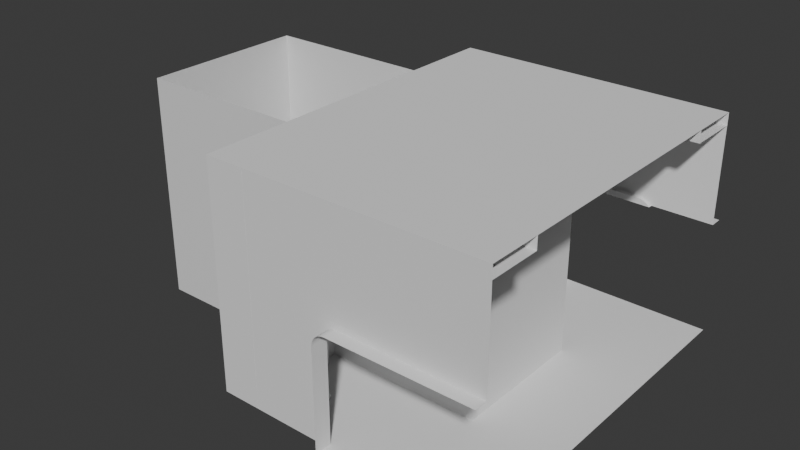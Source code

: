 # Source: elevator_shaft.blend  (saved by Blender 4.0.36; exported with 4.5.12 LTS)
import bpy
from mathutils import Matrix  # noqa: F401  (used for matrix-valued properties, if any)

bpy.ops.wm.read_factory_settings(use_empty=True)
scene = bpy.context.scene
scene.name = 'Scene'

# ---- collections
col_collection = bpy.data.collections.new('Collection'); scene.collection.children.link(col_collection)

# ---- materials (node trees are filled in below, after node groups)
mat_material = bpy.data.materials.new('Material')
mat_material.use_transparent_shadow = False

# ---- node groups
ng_auto_smooth = bpy.data.node_groups.new('Auto Smooth', 'GeometryNodeTree')
_s = ng_auto_smooth.interface.new_socket(name='Geometry', in_out='OUTPUT', socket_type='NodeSocketGeometry')
_s = ng_auto_smooth.interface.new_socket(name='Geometry', in_out='INPUT', socket_type='NodeSocketGeometry')
_s = ng_auto_smooth.interface.new_socket(name='Angle', in_out='INPUT', socket_type='NodeSocketFloat')
_s.subtype = 'ANGLE'
_s.min_value = 0.0
_s.max_value = 3.142
ng_auto_smooth.is_modifier = True
_N = ng_auto_smooth.nodes; _L = ng_auto_smooth.links
n0 = _N.new('NodeGroupOutput'); n0.name = 'Group Output'; n0.location = (480, -100)
n1 = _N.new('NodeGroupInput'); n1.name = 'Group Input'; n1.location = (-420, -300)
n2 = _N.new('NodeGroupInput'); n2.name = 'Group Input.001'; n2.location = (-60, -100)
n3 = _N.new('GeometryNodeSetShadeSmooth'); n3.name = 'Set Shade Smooth'; n3.location = (120, -100)
n3.domain = 'EDGE'
n4 = _N.new('GeometryNodeSetShadeSmooth'); n4.name = 'Set Shade Smooth.001'; n4.location = (300, -100)
n5 = _N.new('GeometryNodeInputMeshEdgeAngle'); n5.name = 'Edge Angle'; n5.location = (-420, -220)
n6 = _N.new('GeometryNodeInputEdgeSmooth'); n6.name = 'Is Edge Smooth'; n6.location = (-60, -160)
n7 = _N.new('GeometryNodeInputShadeSmooth'); n7.name = 'Is Face Smooth'; n7.location = (-240, -340)
n8 = _N.new('FunctionNodeBooleanMath'); n8.name = 'Boolean Math'; n8.location = (-60, -220)
n9 = _N.new('FunctionNodeCompare'); n9.name = 'Compare'; n9.location = (-240, -180)
n9.operation = 'LESS_EQUAL'
_L.new(n5.outputs[0], n9.inputs[0])
_L.new(n4.outputs[0], n0.inputs[0])
_L.new(n1.outputs[1], n9.inputs[1])
_L.new(n9.outputs[0], n8.inputs[0])
_L.new(n7.outputs[0], n8.inputs[1])
_L.new(n2.outputs[0], n3.inputs[0])
_L.new(n6.outputs[0], n3.inputs[1])
_L.new(n3.outputs[0], n4.inputs[0])
_L.new(n8.outputs[0], n3.inputs[2])
n0.is_active_output = True

# ---- material node trees
mat_material.use_nodes = True; mat_material.node_tree.nodes.clear()
_N = mat_material.node_tree.nodes; _L = mat_material.node_tree.links
n0 = _N.new('ShaderNodeBsdfPrincipled'); n0.name = 'Principled BSDF'; n0.location = (10, 300)
n0.distribution = 'GGX'
n0.subsurface_method = 'RANDOM_WALK_SKIN'
n0.inputs[3].default_value = 1.45
n0.inputs[27].default_value = (0.0, 0.0, 0.0, 1.0)
n1 = _N.new('ShaderNodeOutputMaterial'); n1.name = 'Material Output'; n1.location = (300, 300)
_L.new(n0.outputs[0], n1.inputs[0])
n1.is_active_output = True

# ---- world
world_world = bpy.data.worlds.new('World'); scene.world = world_world
world_world.use_nodes = True; world_world.node_tree.nodes.clear()
_N = world_world.node_tree.nodes; _L = world_world.node_tree.links
n0 = _N.new('ShaderNodeOutputWorld'); n0.name = 'World Output'; n0.location = (300, 300)
n1 = _N.new('ShaderNodeBackground'); n1.name = 'Background'; n1.location = (10, 300)
n1.inputs[0].default_value = (0.05088, 0.05088, 0.05088, 1.0)
_L.new(n1.outputs[0], n0.inputs[0])
n0.is_active_output = True
world_world.color = (0.05088, 0.05088, 0.05088)
world_world.use_sun_shadow = False
world_world.sun_shadow_jitter_overblur = 0.0

# ---- meshes
me_plane_001 = bpy.data.meshes.new('Plane.001')
me_plane_001.from_pydata([(-2.218, 0.1044, -1.91), (0.0, 0.1044, -1.91), (-2.218, 2.896, -1.91), (0.0, 2.896, -1.91), (-2.218, 0.1044, -0.0903), (-2.218, 2.896, -0.0903), (0.0, 0.1044, -0.0903), (0.0, 2.896, -0.0903), (-1.246, 0.1044, -1.044), (-1.246, 2.896, -1.044), (-1.25, 0.1044, -1.073), (-1.25, 2.896, -1.073), (0.0, 0.1044, -0.9626), (-1.14, 0.1044, -0.9626), (-1.14, 2.896, -0.9626), (0.0, 2.896, -0.9626), (-1.195, 0.1044, -0.9774), (-1.195, 2.896, -0.9774), (-1.235, 0.1044, -1.018), (-1.235, 2.896, -1.018), (-1.218, 0.1044, -0.9949), (-1.218, 2.896, -0.9949), (-1.168, 0.1044, -0.9664), (-1.168, 2.896, -0.9664), (-1.25, 0.1044, -1.91), (-1.25, 2.896, -1.91), (-0.007474, 0.1044, -1.91), (0.0, 3.0, -1.91), (-1.246, 3.0, -1.044), (-1.25, 3.0, -1.073), (-1.14, 3.0, -0.9626), (0.0, 3.0, -0.9626), (-1.195, 3.0, -0.9774), (-1.235, 3.0, -1.018), (-1.218, 3.0, -0.9949), (-1.168, 3.0, -0.9664), (-1.25, 3.0, -1.91), (-1.246, -2.384e-07, -1.044), (-1.25, -2.384e-07, -1.073), (0.0, -1.192e-07, -0.9626), (-1.14, -2.384e-07, -0.9626), (-1.195, -2.384e-07, -0.9774), (-1.235, -2.384e-07, -1.018), (-1.218, -2.384e-07, -0.9949), (-1.168, -2.384e-07, -0.9664), (-1.25, -2.384e-07, -1.91), (-0.007474, -2.384e-07, -1.91)], [(26, 1)], [(5, 2, 25, 11, 9, 19, 21, 17, 23, 14, 15, 7), (4, 5, 7, 6), (0, 4, 6, 12, 13, 22, 16, 20, 18, 8, 10, 24), (2, 0, 24, 1, 3, 25), (23, 17, 32, 35), (14, 23, 35, 30), (17, 21, 34, 32), (15, 14, 30, 31), (21, 19, 33, 34), (19, 9, 28, 33), (9, 11, 29, 28), (25, 3, 27, 36), (11, 25, 36, 29), (24, 45, 46, 26), (22, 13, 40, 44), (20, 16, 41, 43), (13, 12, 39, 40), (18, 20, 43, 42), (8, 18, 42, 37), (10, 8, 37, 38), (24, 10, 38, 45), (16, 22, 44, 41)])
me_plane_001.polygons.foreach_set('use_smooth', [True] * 22)
_uv = me_plane_001.uv_layers.new(name='UVMap')
_uv.uv.foreach_set('vector', [0.0, 1.0, 0.0, 1.0, 0.0, 0.0, 0.0, 0.0, 0.0, 0.0, 0.0, 0.0, 0.0, 0.0, 0.0, 0.0, 0.0, 0.0, 0.0, 0.0, 0.0, 0.0, 0.0, 1.0, 0.0, 0.0, 0.0, 1.0, 0.0, 1.0, 0.0, 0.0, 0.0, 0.0, 0.0, 0.0, 0.0, 0.0, 0.397, 0.0, 0.2439, 0.0, 0.2416, 0.0, 0.2419, 0.0, 0.2449, 0.0, 0.2501, 0.0, 0.2573, 0.0, 0.2662, 0.0, 0.5833, 0.0, 0.0, 1.0, 0.0, 0.0, 0.5833, 0.0, 0.0, 0.0, 0.0, 0.0, 0.0, 0.0, 0.0, 0.0, 0.0, 0.0, 0.0, 0.0, 0.0, 0.0, 0.0, 0.0, 0.0, 0.0, 0.0, 0.0, 0.0, 0.0, 0.0, 0.0, 0.0, 0.0, 0.0, 0.0, 0.0, 0.0, 0.0, 0.0, 0.0, 0.0, 0.0, 0.0, 0.0, 0.0, 0.0, 0.0, 0.0, 0.0, 0.0, 0.0, 0.0, 0.0, 0.0, 0.0, 0.0, 0.0, 0.0, 0.0, 0.0, 0.0, 0.0, 0.0, 0.0, 0.0, 0.0, 0.0, 0.0, 0.0, 0.0, 0.0, 0.0, 0.0, 0.0, 0.0, 0.0, 0.0, 0.0, 0.0, 0.0, 0.0, 0.0, 0.0, 0.0, 0.0, 0.0, 0.0, 0.0, 0.0, 0.0, 0.0, 0.0, 0.0, 0.2416, 0.0, 0.2439, 0.0, 0.2439, 0.0, 0.2416, 0.0, 0.2449, 0.0, 0.2419, 0.0, 0.2419, 0.0, 0.2449, 0.0, 0.2439, 0.0, 0.397, 0.0, 0.397, 0.0, 0.2439, 0.0, 0.2501, 0.0, 0.2449, 0.0, 0.2449, 0.0, 0.2501, 0.0, 0.2573, 0.0, 0.2501, 0.0, 0.2501, 0.0, 0.2573, 0.0, 0.2662, 0.0, 0.2573, 0.0, 0.2573, 0.0, 0.2662, 0.0, 0.5833, 0.0, 0.2662, 0.0, 0.2662, 0.0, 0.5833, 0.0, 0.2419, 0.0, 0.2416, 0.0, 0.2416, 0.0, 0.2419, 0.0])
me_plane_001.update()
me_plane_007 = bpy.data.meshes.new('Plane.007')
me_plane_007.from_pydata([(0.2537, 1.396, 0.9558), (0.25, 1.396, 0.9274), (0.36, 1.396, 1.037), (0.305, 1.396, 1.023), (0.2647, 1.396, 0.9824), (0.2822, 1.396, 1.005), (0.3315, 1.396, 1.034), (0.25, 1.396, 0.0903), (0.89, 1.396, 1.037), (0.2076, 1.396, 0.9682), (0.2026, 1.396, 0.9305), (0.3569, 1.396, 1.085), (0.8931, 1.396, 1.085), (0.3192, 1.396, 1.08), (0.2811, 1.396, 1.064), (0.2484, 1.396, 1.039), (0.2233, 1.396, 1.006), (0.2026, 1.396, 0.0903), (0.9308, 1.396, 1.08), (0.9689, 1.396, 1.064), (1.003, 1.396, 1.037), (0.9195, 1.396, 1.037), (0.9535, 1.396, 1.037), (0.2537, 1.361, 0.9558), (0.25, 1.361, 0.9274), (0.36, 1.361, 1.037), (0.305, 1.361, 1.023), (0.2647, 1.361, 0.9824), (0.2822, 1.361, 1.005), (0.3315, 1.361, 1.034), (0.25, 1.361, 0.0903), (0.89, 1.361, 1.037), (0.2076, 1.361, 0.9682), (0.2026, 1.361, 0.9305), (0.3569, 1.361, 1.085), (0.8931, 1.361, 1.085), (0.3192, 1.361, 1.08), (0.2811, 1.361, 1.064), (0.2484, 1.361, 1.039), (0.2233, 1.361, 1.006), (0.2026, 1.361, 0.0903), (0.9308, 1.361, 1.08), (0.9689, 1.361, 1.064), (1.003, 1.361, 1.037), (0.9195, 1.361, 1.037), (0.9535, 1.361, 1.037)], [], [(33, 24, 23, 32), (34, 25, 31, 35), (37, 26, 29, 36), (39, 27, 28, 38), (36, 29, 25, 34), (32, 23, 27, 39), (38, 28, 26, 37), (40, 30, 24, 33), (41, 44, 45, 42), (35, 31, 44, 41), (42, 45, 43), (4, 27, 23, 0), (11, 34, 35, 12), (20, 43, 45, 22), (14, 37, 36, 13), (0, 23, 24, 1), (16, 39, 38, 15), (21, 44, 31, 8), (6, 29, 26, 3), (13, 36, 34, 11), (9, 32, 39, 16), (22, 45, 44, 21), (15, 38, 37, 14), (17, 40, 33, 10), (18, 41, 42, 19), (12, 35, 41, 18), (19, 42, 43, 20), (3, 26, 28, 5), (8, 31, 25, 2), (2, 25, 29, 6), (10, 33, 32, 9), (5, 28, 27, 4), (7, 1, 24, 30)])
me_plane_007.polygons.foreach_set('use_smooth', [True] * 33)
_uv = me_plane_007.uv_layers.new(name='UVMap')
_uv.uv.foreach_set('vector', [0.0, 0.0, 0.0, 0.0, 0.0, 0.0, 0.0, 0.0, 0.0, 0.0, 0.0, 0.0, 0.0, 0.0, 0.0, 0.0, 0.0, 0.0, 0.0, 0.0, 0.0, 0.0, 0.0, 0.0, 0.0, 0.0, 0.0, 0.0, 0.0, 0.0, 0.0, 0.0, 0.0, 0.0, 0.0, 0.0, 0.0, 0.0, 0.0, 0.0, 0.0, 0.0, 0.0, 0.0, 0.0, 0.0, 0.0, 0.0, 0.0, 0.0, 0.0, 0.0, 0.0, 0.0, 0.0, 0.0, 0.0, 0.0, 0.0, 0.0, 0.0, 0.0, 0.0, 0.0, 0.0, 0.0, 0.0, 0.0, 0.0, 0.0, 0.0, 0.0, 0.0, 0.0, 0.0, 0.0, 0.0, 0.0, 0.0, 0.0, 0.0, 0.0, 0.0, 0.0, 0.0, 0.0, 0.0, 0.0, 0.0, 0.0, 0.0, 0.0, 0.0, 0.0, 0.0, 0.0, 0.0, 0.0, 0.0, 0.0, 0.0, 0.0, 0.0, 0.0, 0.0, 0.0, 0.0, 0.0, 0.0, 0.0, 0.0, 0.0, 0.0, 0.0, 0.0, 0.0, 0.0, 0.0, 0.0, 0.0, 0.0, 0.0, 0.0, 0.0, 0.0, 0.0, 0.0, 0.0, 0.0, 0.0, 0.0, 0.0, 0.0, 0.0, 0.0, 0.0, 0.0, 0.0, 0.0, 0.0, 0.0, 0.0, 0.0, 0.0, 0.0, 0.0, 0.0, 0.0, 0.0, 0.0, 0.0, 0.0, 0.0, 0.0, 0.0, 0.0, 0.0, 0.0, 0.0, 0.0, 0.0, 0.0, 0.0, 0.0, 0.0, 0.0, 0.0, 0.0, 0.0, 0.0, 0.0, 0.0, 0.0, 0.0, 0.0, 0.0, 0.0, 0.0, 0.0, 0.0, 0.0, 0.0, 0.0, 0.0, 0.0, 0.0, 0.0, 0.0, 0.0, 0.0, 0.0, 0.0, 0.0, 0.0, 0.0, 0.0, 0.0, 0.0, 0.0, 0.0, 0.0, 0.0, 0.0, 0.0, 0.0, 0.0, 0.0, 0.0, 0.0, 0.0, 0.0, 0.0, 0.0, 0.0, 0.0, 0.0, 0.0, 0.0, 0.0, 0.0, 0.0, 0.0, 0.0, 0.0, 0.0, 0.0, 0.0, 0.0, 0.0, 0.0, 0.0, 0.0, 0.0, 0.0, 0.0, 0.0, 0.0, 0.0, 0.0, 0.0, 0.0, 0.0, 0.0, 0.0, 0.0, 0.0, 0.0, 0.0, 0.0, 0.0, 0.0, 0.0, 0.0, 0.0, 0.0, 0.0, 0.0, 0.0, 0.0, 0.0, 0.0, 0.0])
me_plane_007.materials.append(mat_material)
me_plane_007.update()
me_plane = bpy.data.meshes.new('Plane')
me_plane.from_pydata([(0.9097, 0.6805, -0.2705), (-0.387, 0.6805, -0.2129), (0.9097, 0.6805, -0.2129), (-0.387, 1.396, -0.2129), (0.9097, 1.396, -0.2129), (-0.2616, 0.0, -0.2705), (0.9097, 0.47, -0.2705), (-0.2553, 0.3483, -0.2705), (-0.2616, 0.2628, -0.2705), (-0.1399, 0.4637, -0.2705), (-0.0544, 0.47, -0.2705), (-0.2163, 0.4247, -0.2705), (-0.2616, 0.0, -0.4108), (0.9097, 0.47, -0.4108), (-0.2553, 0.3483, -0.4108), (-0.2616, 0.2628, -0.4108), (-0.1399, 0.4637, -0.4108), (-0.0544, 0.47, -0.4108), (-0.2163, 0.4247, -0.4108), (-0.387, 0.6805, -0.2705), (-0.387, 0.0, -0.2705), (-0.9097, 0.6805, -0.2129), (-0.9097, -3.522e-10, -0.2129), (-0.387, -3.522e-10, -0.2129), (-0.9097, 1.396, -0.2129), (0.9097, 0.6805, -0.2705), (-0.387, 0.6805, -0.2705), (-0.387, 0.6805, -0.5336), (-0.387, 0.0, -0.5336), (0.9097, 0.6805, -0.5336), (-0.387, 0.6805, -1.894), (0.9097, 0.6805, -1.894), (0.9097, 0.47, -0.5336), (-0.387, 0.47, -0.5336), (-0.387, 5.96e-08, -1.894), (0.9097, 5.96e-08, -1.894), (-0.9097, 0.6805, -0.5336), (-0.9097, 0.0, -0.5336), (-0.9097, 0.6805, -1.894), (-0.9097, 0.47, -0.5336), (-0.9097, 5.96e-08, -1.894)], [], [(6, 0, 19, 20, 5, 8, 7, 11, 9, 10), (1, 2, 4, 3), (9, 11, 18, 16), (6, 10, 17, 13), (8, 5, 12, 15), (7, 8, 15, 14), (10, 9, 16, 17), (11, 7, 14, 18), (23, 1, 21, 22), (0, 2, 1, 19), (20, 19, 1, 23), (1, 3, 24, 21), (0, 19, 26, 25), (19, 20, 28, 33, 27), (27, 29, 31, 30), (32, 29, 27, 33), (30, 31, 35, 34), (33, 28, 37, 39), (27, 30, 38, 36), (30, 34, 40, 38), (33, 27, 36, 39)])
me_plane.polygons.foreach_set('use_smooth', [1, 1, 1, 1, 1, 1, 1, 1, 1, 1, 1, 1, 1, 1, 0, 1, 0, 1, 0, 0, 1])
_uv = me_plane.uv_layers.new(name='UVMap')
_uv.uv.foreach_set('vector', [1.0, 0.5549, 1.0, 1.0, 0.261, 1.0, 0.1977, 0.0, 0.2833, 0.0, 0.2833, 0.3496, 0.2867, 0.4343, 0.3082, 0.51, 0.3501, 0.5486, 0.3972, 0.5549, 0.0, 1.0, 1.0, 1.0, 1.0, 1.0, 0.0, 1.0, 0.3501, 0.5486, 0.3082, 0.51, 0.3082, 0.51, 0.3501, 0.5486, 1.0, 0.5549, 0.3972, 0.5549, 0.3972, 0.5549, 1.0, 0.5549, 0.2833, 0.3496, 0.2833, 0.0, 0.2833, 0.0, 0.2833, 0.3496, 0.2867, 0.4343, 0.2833, 0.3496, 0.2833, 0.3496, 0.2867, 0.4343, 0.3972, 0.5549, 0.3501, 0.5486, 0.3501, 0.5486, 0.3972, 0.5549, 0.3082, 0.51, 0.2867, 0.4343, 0.2867, 0.4343, 0.3082, 0.51, 0.1977, 0.0, 0.261, 1.0, 0.2047, 1.0, 0.14, 0.0, 1.0, 1.0, 1.0, 1.0, 0.261, 1.0, 0.261, 1.0, 0.1977, 0.0, 0.261, 1.0, 0.261, 1.0, 0.1977, 0.0, 0.0, 1.0, 0.0, 1.0, 0.0, 1.0, 0.0, 1.0, 1.0, 1.0, 0.261, 1.0, 0.261, 1.0, 1.0, 1.0, 0.261, 1.0, 0.1977, 0.0, 0.1977, 0.0, 0.2414, 0.6907, 0.261, 1.0, 0.0, 0.0, 0.0, 0.0, 0.0, 0.0, 0.0, 0.0, 0.0, 0.0, 0.0, 0.0, 0.0, 0.0, 0.2414, 0.6907, 0.0, 0.0, 0.0, 0.0, 0.0, 0.0, 0.0, 0.0, 0.2414, 0.6907, 0.1977, 0.0, 0.1977, 0.0, 0.2414, 0.6907, 0.0, 0.0, 0.0, 0.0, 0.0, 0.0, 0.0, 0.0, 0.0, 0.0, 0.0, 0.0, 0.0, 0.0, 0.0, 0.0, 0.2414, 0.6907, 0.261, 1.0, 0.261, 1.0, 0.2414, 0.6907])
me_plane.materials.append(mat_material)
me_plane.update()
me_cube = bpy.data.meshes.new('Cube')
me_cube.from_pydata([(-0.3485, -0.1856, -0.1272), (-0.3485, 0.2336, -0.1272), (-0.3485, 0.2336, 0.1272), (-0.0974, -0.1856, 0.1272), (-0.0974, 0.2336, 0.1272), (-0.3236, -0.1856, -0.04115), (-0.2705, -0.1856, 0.03105), (-0.1946, -0.1856, 0.0897), (-0.1946, 0.2336, 0.0897), (-0.2705, 0.2336, 0.03105), (-0.3236, 0.2336, -0.04115), (-0.3485, 0.2336, 0.1476), (-0.0974, -0.1856, 0.1476), (-0.0974, 0.2336, 0.1476), (-0.3685, -0.1856, -0.1272), (-0.3685, 0.2336, -0.1272), (-0.3685, 0.2336, 0.1272), (-0.3685, 0.2336, 0.1476)], [], [(1, 2, 4, 8, 9, 10), (0, 1, 10, 5), (5, 10, 9, 6), (6, 9, 8, 7), (7, 8, 4, 3), (3, 4, 13, 12), (4, 2, 11, 13), (11, 2, 16, 17), (2, 1, 15, 16), (1, 0, 14, 15)])
me_cube.polygons.foreach_set('use_smooth', [True] * 10)
_uv = me_cube.uv_layers.new(name='UVMap')
_uv.uv.foreach_set('vector', [0.375, 0.25, 0.625, 0.25, 0.625, 0.5, 0.5865, 0.4171, 0.5282, 0.3468, 0.4579, 0.2885, 0.125, 0.75, 0.125, 0.5, 0.1635, 0.5, 0.1635, 0.75, 0.1635, 0.75, 0.1635, 0.5, 0.375, 0.5, 0.375, 0.75, 0.375, 0.75, 0.375, 0.5, 0.5865, 0.5, 0.5865, 0.75, 0.5865, 0.75, 0.5865, 0.5, 0.625, 0.5, 0.625, 0.75, 0.625, 0.75, 0.625, 0.5, 0.625, 0.5, 0.625, 0.75, 0.625, 0.5, 0.625, 0.25, 0.625, 0.25, 0.625, 0.5, 0.625, 0.25, 0.625, 0.25, 0.625, 0.25, 0.625, 0.25, 0.625, 0.25, 0.375, 0.25, 0.375, 0.25, 0.625, 0.25, 0.125, 0.5, 0.125, 0.75, 0.125, 0.75, 0.125, 0.5])
me_cube.materials.append(mat_material)
me_cube.update()
me_cube_001 = bpy.data.meshes.new('Cube.001')
me_cube_001.from_pydata([(-0.4614, -0.7498, 0.7504), (-0.4614, 1.001, 0.7504), (-0.2907, -0.7498, 0.7504), (-0.2907, 1.001, 0.7504), (-0.2907, 0.07873, 0.1445), (-0.3107, 0.09272, 0.1245), (-0.2907, -0.01228, -0.1045), (-0.3107, 0.001704, -0.1245), (-0.2907, -0.2276, -0.1045), (-0.3107, -0.2416, -0.1245), (-0.2907, -0.3186, 0.1445), (-0.3107, -0.3326, 0.1245), (-0.4614, -0.01228, -0.1045), (-0.4414, 0.001704, -0.1245), (-0.4614, -0.2276, -0.1045), (-0.4414, -0.2416, -0.1245), (-0.4614, 0.07873, 0.1445), (-0.4414, 0.09272, 0.1245), (-0.4614, -0.3186, 0.1445), (-0.4414, -0.3326, 0.1245), (-0.2907, -0.6809, -0.1045), (-0.3107, -0.6669, -0.1245), (-0.2907, -0.5898, 0.1445), (-0.3107, -0.5759, 0.1245), (-0.4614, -0.6809, -0.1045), (-0.4414, -0.6669, -0.1245), (-0.4614, -0.5898, 0.1445), (-0.4414, -0.5759, 0.1245), (-0.3107, 0.336, 0.1245), (-0.2907, 0.35, 0.1445), (-0.3107, 0.427, -0.1245), (-0.2907, 0.441, -0.1045), (-0.3107, 0.6703, -0.1245), (-0.2907, 0.6563, -0.1045), (-0.2907, 0.7473, 0.1445), (-0.3107, 0.7613, 0.1245), (-0.4614, 0.441, -0.1045), (-0.4414, 0.427, -0.1245), (-0.4614, 0.6563, -0.1045), (-0.4414, 0.6703, -0.1245), (-0.4614, 0.35, 0.1445), (-0.4414, 0.336, 0.1245), (-0.4614, 0.7473, 0.1445), (-0.4414, 0.7613, 0.1245), (-0.4414, 1.001, 0.1245), (-0.4614, 1.001, 0.1445), (-0.2907, 1.001, 0.1445), (-0.3107, 1.001, 0.1245), (-0.4614, -0.7498, -0.1045), (-0.4414, -0.7498, -0.1245), (-0.3107, -0.7498, -0.1245), (-0.2907, -0.7498, -0.1045)], [], [(19, 11, 23, 27), (11, 19, 15, 9), (24, 48, 0, 1, 45, 42, 38, 36, 40, 16, 12, 14, 18, 26), (28, 5, 17, 41), (30, 28, 41, 37), (23, 21, 25, 27), (9, 15, 13, 7), (50, 49, 25, 21), (44, 47, 35, 43), (35, 32, 39, 43), (32, 30, 37, 39), (7, 13, 17, 5), (4, 6, 7, 5), (6, 8, 9, 7), (8, 10, 11, 9), (24, 26, 27, 25), (10, 22, 23, 11), (5, 28, 29, 4), (28, 30, 31, 29), (30, 32, 33, 31), (32, 35, 34, 33), (36, 38, 39, 37), (42, 45, 44, 43), (25, 49, 48, 24), (20, 51, 50, 21), (16, 40, 41, 17), (13, 15, 14, 12), (12, 16, 17, 13), (15, 19, 18, 14), (37, 41, 40, 36), (35, 47, 46, 34), (38, 42, 43, 39), (21, 23, 22, 20), (19, 27, 26, 18), (34, 46, 3, 2, 51, 20, 22, 10, 8, 6, 4, 29, 31, 33)])
me_cube_001.polygons.foreach_set('use_smooth', [True] * 35)
_uv = me_cube_001.uv_layers.new(name='UVMap')
_uv.uv.foreach_set('vector', [0.0, 0.0, 0.0, 0.0, 0.0, 0.0, 0.0, 0.0, 0.0, 0.0, 0.0, 0.0, 0.0, 0.0, 0.0, 0.0, 0.0, 0.0, 0.0, 0.0, 0.0, 0.0, 0.0, 0.0, 0.0, 0.0, 0.0, 0.0, 0.0, 0.0, 0.0, 0.0, 0.0, 0.0, 0.0, 0.0, 0.0, 0.0, 0.0, 0.0, 0.0, 0.0, 0.0, 0.0, 0.0, 0.0, 0.0, 0.0, 0.0, 0.0, 0.0, 0.0, 0.0, 0.0, 0.0, 0.0, 0.0, 0.0, 0.0, 0.0, 0.0, 0.0, 0.0, 0.0, 0.0, 0.0, 0.0, 0.0, 0.0, 0.0, 0.0, 0.0, 0.0, 0.0, 0.0, 0.0, 0.0, 0.0, 0.0, 0.0, 0.0, 0.0, 0.0, 0.0, 0.0, 0.0, 0.0, 0.0, 0.0, 0.0, 0.0, 0.0, 0.0, 0.0, 0.0, 0.0, 0.0, 0.0, 0.0, 0.0, 0.0, 0.0, 0.0, 0.0, 0.0, 0.0, 0.0, 0.0, 0.0, 0.0, 0.0, 0.0, 0.0, 0.0, 0.0, 0.0, 0.0, 0.0, 0.0, 0.0, 0.0, 0.0, 0.0, 0.0, 0.0, 0.0, 0.0, 0.0, 0.0, 0.0, 0.0, 0.0, 0.0, 0.0, 0.0, 0.0, 0.0, 0.0, 0.0, 0.0, 0.0, 0.0, 0.0, 0.0, 0.0, 0.0, 0.0, 0.0, 0.0, 0.0, 0.0, 0.0, 0.0, 0.0, 0.0, 0.0, 0.0, 0.0, 0.0, 0.0, 0.0, 0.0, 0.0, 0.0, 0.0, 0.0, 0.0, 0.0, 0.0, 0.0, 0.0, 0.0, 0.0, 0.0, 0.0, 0.0, 0.0, 0.0, 0.0, 0.0, 0.0, 0.0, 0.0, 0.0, 0.0, 0.0, 0.0, 0.0, 0.0, 0.0, 0.0, 0.0, 0.0, 0.0, 0.0, 0.0, 0.0, 0.0, 0.0, 0.0, 0.0, 0.0, 0.0, 0.0, 0.0, 0.0, 0.0, 0.0, 0.0, 0.0, 0.0, 0.0, 0.0, 0.0, 0.0, 0.0, 0.0, 0.0, 0.0, 0.0, 0.0, 0.0, 0.0, 0.0, 0.0, 0.0, 0.0, 0.0, 0.0, 0.0, 0.0, 0.0, 0.0, 0.0, 0.0, 0.0, 0.0, 0.0, 0.0, 0.0, 0.0, 0.0, 0.0, 0.0, 0.0, 0.0, 0.0, 0.0, 0.0, 0.0, 0.0, 0.0, 0.0, 0.0, 0.0, 0.0, 0.0, 0.0, 0.0, 0.0, 0.0, 0.0, 0.0, 0.0, 0.0, 0.0, 0.0, 0.0, 0.0, 0.0, 0.0, 0.0, 0.0, 0.0, 0.0, 0.0, 0.0, 0.0, 0.0, 0.0, 0.0, 0.0, 0.0, 0.0, 0.0, 0.0, 0.0, 0.0, 0.0, 0.0, 0.0, 0.0, 0.0, 0.0, 0.0, 0.0, 0.0, 0.0, 0.0, 0.0, 0.0, 0.0, 0.0, 0.0, 0.0, 0.0, 0.0, 0.0, 0.0, 0.0, 0.0, 0.0, 0.0, 0.0, 0.0, 0.0, 0.0, 0.0, 0.0, 0.0])
me_cube_001.materials.append(mat_material)
me_cube_001.update()
me_cube_003 = bpy.data.meshes.new('Cube.003')
me_cube_003.from_pydata([(-1.0, -0.56, -1.0), (-1.0, 0.56, -1.0), (1.0, -0.56, -1.0), (1.0, 0.56, -1.0), (-1.0, -0.56, 0.09682), (-1.0, -0.3528, 0.304), (-1.0, -0.5537, 0.1823), (-1.0, -0.5147, 0.2587), (-1.0, -0.4383, 0.2977), (-1.0, 0.3528, 0.304), (-1.0, 0.56, 0.09682), (-1.0, 0.4383, 0.2977), (-1.0, 0.5147, 0.2587), (-1.0, 0.5537, 0.1823), (1.0, -0.3528, 0.304), (1.0, -0.56, 0.09682), (1.0, -0.4383, 0.2977), (1.0, -0.5147, 0.2587), (1.0, -0.5537, 0.1823), (1.0, 0.56, 0.09682), (1.0, 0.3528, 0.304), (1.0, 0.5537, 0.1823), (1.0, 0.5147, 0.2587), (1.0, 0.4383, 0.2977)], [], [(20, 9, 5, 14), (3, 19, 21, 22, 23, 20, 14, 16, 17, 18, 15, 2), (0, 4, 6, 7, 8, 5, 9, 11, 12, 13, 10, 1), (1, 3, 2, 0), (1, 10, 19, 3), (9, 20, 23, 11), (11, 23, 22, 12), (12, 22, 21, 13), (13, 21, 19, 10), (14, 5, 8, 16), (16, 8, 7, 17), (17, 7, 6, 18), (18, 6, 4, 15), (2, 15, 4, 0)])
_uv = me_cube_003.uv_layers.new(name='UVMap')
_uv.uv.foreach_set('vector', [0.625, 0.5463, 0.875, 0.5463, 0.875, 0.7037, 0.625, 0.7037, 0.375, 0.5, 0.5853, 0.5, 0.6017, 0.5014, 0.6163, 0.5101, 0.6238, 0.5272, 0.625, 0.5463, 0.625, 0.7037, 0.6238, 0.7228, 0.6163, 0.7399, 0.6017, 0.7486, 0.5853, 0.75, 0.375, 0.75, 0.375, 0.0, 0.5853, 0.0, 0.6017, 0.001411, 0.6163, 0.01012, 0.6238, 0.02716, 0.625, 0.04625, 0.625, 0.2037, 0.6238, 0.2228, 0.6163, 0.2399, 0.6017, 0.2486, 0.5853, 0.25, 0.375, 0.25, 0.125, 0.5, 0.375, 0.5, 0.375, 0.75, 0.125, 0.75, 0.375, 0.25, 0.5853, 0.25, 0.5853, 0.5, 0.375, 0.5, 0.875, 0.5463, 0.625, 0.5463, 0.625, 0.5272, 0.875, 0.5272, 0.875, 0.5272, 0.625, 0.5272, 0.625, 0.5, 0.875, 0.5, 0.625, 0.25, 0.625, 0.5, 0.6017, 0.5, 0.6017, 0.25, 0.6017, 0.25, 0.6017, 0.5, 0.5853, 0.5, 0.5853, 0.25, 0.625, 0.7037, 0.875, 0.7037, 0.875, 0.7228, 0.625, 0.7228, 0.625, 0.7228, 0.875, 0.7228, 0.875, 0.75, 0.625, 0.75, 0.625, 0.75, 0.625, 1.0, 0.6017, 1.0, 0.6017, 0.75, 0.6017, 0.75, 0.6017, 1.0, 0.5853, 1.0, 0.5853, 0.75, 0.375, 0.75, 0.5853, 0.75, 0.5853, 1.0, 0.375, 1.0])
me_cube_003.update()
me_cube_004 = bpy.data.meshes.new('Cube.004')
me_cube_004.from_pydata([(-0.4614, -0.7498, -0.7504), (-0.4614, 1.001, -0.7504), (-0.2907, -0.7498, -0.7504), (-0.2907, 1.001, -0.7504), (-0.2907, -0.2556, -0.1445), (-0.3107, -0.2416, -0.1245), (-0.3107, -0.3326, 0.1245), (-0.2907, -0.3466, 0.1045), (-0.3107, -0.5759, 0.1245), (-0.2907, -0.5619, 0.1045), (-0.2907, -0.6529, -0.1445), (-0.3107, -0.6669, -0.1245), (-0.4614, -0.3466, 0.1045), (-0.4414, -0.3326, 0.1245), (-0.4614, -0.5619, 0.1045), (-0.4414, -0.5759, 0.1245), (-0.4614, -0.2556, -0.1445), (-0.4414, -0.2416, -0.1245), (-0.4614, -0.6529, -0.1445), (-0.4414, -0.6669, -0.1245), (-0.2907, 0.7753, 0.1045), (-0.3107, 0.7613, 0.1245), (-0.2907, 0.6843, -0.1445), (-0.3107, 0.6703, -0.1245), (-0.4614, 0.7753, 0.1045), (-0.4414, 0.7613, 0.1245), (-0.4614, 0.6843, -0.1445), (-0.4414, 0.6703, -0.1245), (-0.2907, 0.01569, -0.1445), (-0.3107, 0.001704, -0.1245), (-0.2907, 0.1067, 0.1045), (-0.3107, 0.09272, 0.1245), (-0.2907, 0.322, 0.1045), (-0.3107, 0.336, 0.1245), (-0.3107, 0.427, -0.1245), (-0.2907, 0.413, -0.1445), (-0.4614, 0.1067, 0.1045), (-0.4414, 0.09272, 0.1245), (-0.4614, 0.322, 0.1045), (-0.4414, 0.336, 0.1245), (-0.4614, 0.01569, -0.1445), (-0.4414, 0.001704, -0.1245), (-0.4614, 0.413, -0.1445), (-0.4414, 0.427, -0.1245), (-0.2907, -0.7498, -0.1445), (-0.3107, -0.7498, -0.1245), (-0.4414, -0.7498, -0.1245), (-0.4614, -0.7498, -0.1445), (-0.4614, 1.001, 0.1045), (-0.4414, 1.001, 0.1245), (-0.3107, 1.001, 0.1245), (-0.2907, 1.001, 0.1045)], [], [(46, 45, 11, 19), (11, 8, 15, 19), (31, 37, 41, 29), (24, 48, 1, 0, 47, 18, 14, 12, 16, 40, 36, 38, 42, 26), (8, 6, 13, 15), (6, 5, 17, 13), (23, 21, 25, 27), (21, 50, 49, 25), (27, 43, 34, 23), (34, 43, 39, 33), (33, 39, 37, 31), (29, 41, 17, 5), (5, 6, 7, 4), (6, 8, 9, 7), (8, 11, 10, 9), (13, 17, 16, 12), (21, 23, 22, 20), (24, 26, 27, 25), (4, 28, 29, 5), (28, 30, 31, 29), (30, 32, 33, 31), (23, 34, 35, 22), (37, 39, 38, 36), (26, 42, 43, 27), (11, 45, 44, 10), (25, 49, 48, 24), (20, 51, 50, 21), (18, 47, 46, 19), (17, 41, 40, 16), (12, 14, 15, 13), (32, 35, 34, 33), (14, 18, 19, 15), (36, 40, 41, 37), (39, 43, 42, 38), (44, 2, 3, 51, 20, 22, 35, 32, 30, 28, 4, 7, 9, 10)])
me_cube_004.polygons.foreach_set('use_smooth', [True] * 35)
_uv = me_cube_004.uv_layers.new(name='UVMap')
_uv.uv.foreach_set('vector', [0.0, 0.0, 0.0, 0.0, 0.0, 0.0, 0.0, 0.0, 0.0, 0.0, 0.0, 0.0, 0.0, 0.0, 0.0, 0.0, 0.0, 0.0, 0.0, 0.0, 0.0, 0.0, 0.0, 0.0, 0.0, 0.0, 0.0, 0.0, 0.0, 0.0, 0.0, 0.0, 0.0, 0.0, 0.0, 0.0, 0.0, 0.0, 0.0, 0.0, 0.0, 0.0, 0.0, 0.0, 0.0, 0.0, 0.0, 0.0, 0.0, 0.0, 0.0, 0.0, 0.0, 0.0, 0.0, 0.0, 0.0, 0.0, 0.0, 0.0, 0.0, 0.0, 0.0, 0.0, 0.0, 0.0, 0.0, 0.0, 0.0, 0.0, 0.0, 0.0, 0.0, 0.0, 0.0, 0.0, 0.0, 0.0, 0.0, 0.0, 0.0, 0.0, 0.0, 0.0, 0.0, 0.0, 0.0, 0.0, 0.0, 0.0, 0.0, 0.0, 0.0, 0.0, 0.0, 0.0, 0.0, 0.0, 0.0, 0.0, 0.0, 0.0, 0.0, 0.0, 0.0, 0.0, 0.0, 0.0, 0.0, 0.0, 0.0, 0.0, 0.0, 0.0, 0.0, 0.0, 0.0, 0.0, 0.0, 0.0, 0.0, 0.0, 0.0, 0.0, 0.0, 0.0, 0.0, 0.0, 0.0, 0.0, 0.0, 0.0, 0.0, 0.0, 0.0, 0.0, 0.0, 0.0, 0.0, 0.0, 0.0, 0.0, 0.0, 0.0, 0.0, 0.0, 0.0, 0.0, 0.0, 0.0, 0.0, 0.0, 0.0, 0.0, 0.0, 0.0, 0.0, 0.0, 0.0, 0.0, 0.0, 0.0, 0.0, 0.0, 0.0, 0.0, 0.0, 0.0, 0.0, 0.0, 0.0, 0.0, 0.0, 0.0, 0.0, 0.0, 0.0, 0.0, 0.0, 0.0, 0.0, 0.0, 0.0, 0.0, 0.0, 0.0, 0.0, 0.0, 0.0, 0.0, 0.0, 0.0, 0.0, 0.0, 0.0, 0.0, 0.0, 0.0, 0.0, 0.0, 0.0, 0.0, 0.0, 0.0, 0.0, 0.0, 0.0, 0.0, 0.0, 0.0, 0.0, 0.0, 0.0, 0.0, 0.0, 0.0, 0.0, 0.0, 0.0, 0.0, 0.0, 0.0, 0.0, 0.0, 0.0, 0.0, 0.0, 0.0, 0.0, 0.0, 0.0, 0.0, 0.0, 0.0, 0.0, 0.0, 0.0, 0.0, 0.0, 0.0, 0.0, 0.0, 0.0, 0.0, 0.0, 0.0, 0.0, 0.0, 0.0, 0.0, 0.0, 0.0, 0.0, 0.0, 0.0, 0.0, 0.0, 0.0, 0.0, 0.0, 0.0, 0.0, 0.0, 0.0, 0.0, 0.0, 0.0, 0.0, 0.0, 0.0, 0.0, 0.0, 0.0, 0.0, 0.0, 0.0, 0.0, 0.0, 0.0, 0.0, 0.0, 0.0, 0.0, 0.0, 0.0, 0.0, 0.0, 0.0, 0.0, 0.0, 0.0, 0.0, 0.0, 0.0, 0.0, 0.0, 0.0, 0.0, 0.0, 0.0, 0.0, 0.0, 0.0, 0.0, 0.0, 0.0, 0.0, 0.0, 0.0, 0.0, 0.0, 0.0, 0.0, 0.0, 0.0, 0.0, 0.0, 0.0, 0.0, 0.0])
me_cube_004.materials.append(mat_material)
me_cube_004.update()
me_cube_006 = bpy.data.meshes.new('Cube.006')
me_cube_006.from_pydata([(-0.2741, -0.07418, -0.07128), (-0.2028, -0.07418, -1.542e-08), (-0.2741, -0.1455, -7.712e-09), (-0.2385, -0.07418, -0.06176), (-0.2741, -0.1098, -0.06176), (-0.24, -0.1083, -0.05251), (-0.2123, -0.1098, -1.298e-08), (-0.2123, -0.07418, -0.0356), (-0.2215, -0.1083, -0.03409), (-0.2741, -0.1359, -0.03559), (-0.2385, -0.1359, -1.015e-08), (-0.24, -0.1267, -0.03409), (-0.2741, -0.07418, 0.07128), (-0.2741, -0.1098, 0.06176), (-0.2385, -0.07418, 0.06176), (-0.24, -0.1083, 0.05251), (-0.2741, -0.1359, 0.03559), (-0.24, -0.1267, 0.03409), (-0.2123, -0.07418, 0.0356), (-0.2215, -0.1083, 0.03409), (-0.2741, 0.07418, -0.07128), (-0.2741, 0.1455, -7.712e-09), (-0.2028, 0.07418, -2.314e-08), (-0.2741, 0.1098, -0.06176), (-0.2385, 0.07418, -0.06176), (-0.24, 0.1083, -0.05251), (-0.2385, 0.1359, -1.259e-08), (-0.2741, 0.1359, -0.03559), (-0.24, 0.1267, -0.03409), (-0.2123, 0.07418, -0.0356), (-0.2123, 0.1098, -1.825e-08), (-0.2215, 0.1083, -0.03409), (-0.2741, 0.07418, 0.07128), (-0.2385, 0.07418, 0.06176), (-0.2741, 0.1098, 0.06176), (-0.24, 0.1083, 0.05251), (-0.2123, 0.07418, 0.0356), (-0.2215, 0.1083, 0.03409), (-0.2741, 0.1359, 0.03559), (-0.24, 0.1267, 0.03409), (-0.2741, -0.0886, -0.08514), (-0.2741, -0.1655, -8.772e-09), (-0.2741, -0.1272, -0.07157), (-0.2741, -0.1553, -0.04066), (-0.2741, -0.0886, 0.08514), (-0.2741, -0.1272, 0.07157), (-0.2741, -0.1553, 0.04066), (-0.2741, 0.0886, -0.08514), (-0.2741, 0.1655, -8.772e-09), (-0.2741, 0.1272, -0.07157), (-0.2741, 0.1553, -0.04066), (-0.2741, 0.0886, 0.08514), (-0.2741, 0.1272, 0.07157), (-0.2741, 0.1553, 0.04066), (-0.288, -0.0886, -0.08514), (-0.288, -0.1655, -8.772e-09), (-0.288, -0.1272, -0.07157), (-0.288, -0.1553, -0.04066), (-0.288, -0.0886, 0.08514), (-0.288, -0.1272, 0.07157), (-0.288, -0.1553, 0.04066), (-0.288, 0.0886, -0.08514), (-0.288, 0.1655, -8.772e-09), (-0.288, 0.1272, -0.07157), (-0.288, 0.1553, -0.04066), (-0.288, 0.0886, 0.08514), (-0.288, 0.1272, 0.07157), (-0.288, 0.1553, 0.04066)], [], [(0, 3, 5, 4), (3, 7, 8, 5), (1, 6, 8, 7), (6, 10, 11, 8), (2, 9, 11, 10), (9, 4, 5, 11), (5, 8, 11), (12, 13, 15, 14), (13, 16, 17, 15), (2, 10, 17, 16), (10, 6, 19, 17), (1, 18, 19, 6), (18, 14, 15, 19), (15, 17, 19), (20, 23, 25, 24), (23, 27, 28, 25), (21, 26, 28, 27), (26, 30, 31, 28), (22, 29, 31, 30), (29, 24, 25, 31), (25, 28, 31), (32, 33, 35, 34), (33, 36, 37, 35), (22, 30, 37, 36), (30, 26, 39, 37), (21, 38, 39, 26), (38, 34, 35, 39), (35, 37, 39), (0, 20, 24, 3), (3, 24, 29, 7), (7, 29, 22, 1), (32, 12, 14, 33), (33, 14, 18, 36), (36, 18, 1, 22), (34, 38, 53, 52), (13, 12, 44, 45), (12, 32, 51, 44), (21, 27, 50, 48), (9, 2, 41, 43), (16, 13, 45, 46), (0, 4, 42, 40), (23, 20, 47, 49), (4, 9, 43, 42), (38, 21, 48, 53), (20, 0, 40, 47), (32, 34, 52, 51), (2, 16, 46, 41), (27, 23, 49, 50), (46, 45, 59, 60), (41, 46, 60, 55), (47, 40, 54, 61), (49, 47, 61, 63), (44, 51, 65, 58), (50, 49, 63, 64), (40, 42, 56, 54), (48, 50, 64, 62), (43, 41, 55, 57), (51, 52, 66, 65), (42, 43, 57, 56), (53, 48, 62, 67), (45, 44, 58, 59), (52, 53, 67, 66)])
me_cube_006.polygons.foreach_set('use_smooth', [True] * 62)
_uv = me_cube_006.uv_layers.new(name='UVMap')
_uv.uv.foreach_set('vector', [0.25, 0.6887, 0.3124, 0.6887, 0.3098, 0.718, 0.25, 0.7193, 0.3124, 0.6887, 0.4376, 0.6887, 0.4402, 0.718, 0.3098, 0.718, 0.5, 0.6887, 0.5, 0.7193, 0.4402, 0.718, 0.4376, 0.6887, 0.5, 0.7193, 0.5, 0.8126, 0.375, 0.8152, 0.4402, 0.718, 0.5, 0.875, 0.375, 0.875, 0.375, 0.8152, 0.5, 0.8126, 0.25, 0.75, 0.25, 0.7193, 0.3098, 0.718, 0.3098, 0.75, 0.3098, 0.718, 0.3421, 0.718, 0.3098, 0.75, 0.75, 0.6887, 0.75, 0.75, 0.6902, 0.75, 0.6876, 0.6887, 0.625, 0.875, 0.5624, 0.875, 0.5598, 0.8152, 0.625, 0.8152, 0.5, 0.875, 0.5, 0.8126, 0.5598, 0.8152, 0.5624, 0.875, 0.5, 0.8126, 0.5, 0.7193, 0.5598, 0.718, 0.5598, 0.8152, 0.5, 0.6887, 0.5624, 0.6887, 0.5598, 0.718, 0.5, 0.7193, 0.5624, 0.6887, 0.6876, 0.6887, 0.6902, 0.75, 0.5598, 0.718, 0.625, 0.8152, 0.5598, 0.8152, 0.5598, 0.7829, 0.25, 0.5613, 0.25, 0.5307, 0.3098, 0.532, 0.3124, 0.5613, 0.25, 0.5307, 0.25, 0.5, 0.3098, 0.5, 0.3098, 0.532, 0.5, 0.375, 0.5, 0.4374, 0.375, 0.4348, 0.375, 0.375, 0.5, 0.4374, 0.5, 0.5307, 0.4402, 0.532, 0.375, 0.4348, 0.5, 0.5613, 0.4376, 0.5613, 0.4402, 0.532, 0.5, 0.5307, 0.4376, 0.5613, 0.3124, 0.5613, 0.3098, 0.532, 0.4402, 0.532, 0.3098, 0.532, 0.3098, 0.5, 0.3421, 0.532, 0.75, 0.5613, 0.6876, 0.5613, 0.6902, 0.5, 0.75, 0.5, 0.6876, 0.5613, 0.5624, 0.5613, 0.5598, 0.532, 0.6902, 0.5, 0.5, 0.5613, 0.5, 0.5307, 0.5598, 0.532, 0.5624, 0.5613, 0.5, 0.5307, 0.5, 0.4374, 0.5598, 0.4348, 0.5598, 0.532, 0.5, 0.375, 0.5624, 0.375, 0.5598, 0.4348, 0.5, 0.4374, 0.5624, 0.375, 0.625, 0.375, 0.625, 0.4348, 0.5598, 0.4348, 0.625, 0.4348, 0.5598, 0.4671, 0.5598, 0.4348, 0.25, 0.6887, 0.25, 0.5613, 0.3124, 0.5613, 0.3124, 0.6887, 0.3124, 0.6887, 0.3124, 0.5613, 0.4376, 0.5613, 0.4376, 0.6887, 0.4376, 0.6887, 0.4376, 0.5613, 0.5, 0.5613, 0.5, 0.6887, 0.75, 0.5613, 0.75, 0.6887, 0.6876, 0.6887, 0.6876, 0.5613, 0.6876, 0.5613, 0.6876, 0.6887, 0.5624, 0.6887, 0.5624, 0.5613, 0.5624, 0.5613, 0.5624, 0.6887, 0.5, 0.6887, 0.5, 0.5613, 0.625, 0.375, 0.5624, 0.375, 0.5624, 0.375, 0.625, 0.375, 0.75, 0.75, 0.75, 0.6887, 0.75, 0.6887, 0.75, 0.75, 0.75, 0.6887, 0.75, 0.5613, 0.75, 0.5613, 0.75, 0.6887, 0.5, 0.375, 0.375, 0.375, 0.375, 0.375, 0.5, 0.375, 0.375, 0.875, 0.5, 0.875, 0.5, 0.875, 0.375, 0.875, 0.5624, 0.875, 0.625, 0.875, 0.625, 0.875, 0.5624, 0.875, 0.25, 0.6887, 0.25, 0.7193, 0.25, 0.7193, 0.25, 0.6887, 0.25, 0.5307, 0.25, 0.5613, 0.25, 0.5613, 0.25, 0.5307, 0.25, 0.7193, 0.25, 0.75, 0.25, 0.75, 0.25, 0.7193, 0.5624, 0.375, 0.5, 0.375, 0.5, 0.375, 0.5624, 0.375, 0.25, 0.5613, 0.25, 0.6887, 0.25, 0.6887, 0.25, 0.5613, 0.75, 0.5613, 0.75, 0.5, 0.75, 0.5, 0.75, 0.5613, 0.5, 0.875, 0.5624, 0.875, 0.5624, 0.875, 0.5, 0.875, 0.25, 0.5, 0.25, 0.5307, 0.25, 0.5307, 0.25, 0.5, 0.5624, 0.875, 0.625, 0.875, 0.625, 0.875, 0.5624, 0.875, 0.5, 0.875, 0.5624, 0.875, 0.5624, 0.875, 0.5, 0.875, 0.25, 0.5613, 0.25, 0.6887, 0.25, 0.6887, 0.25, 0.5613, 0.25, 0.5307, 0.25, 0.5613, 0.25, 0.5613, 0.25, 0.5307, 0.75, 0.6887, 0.75, 0.5613, 0.75, 0.5613, 0.75, 0.6887, 0.25, 0.5, 0.25, 0.5307, 0.25, 0.5307, 0.25, 0.5, 0.25, 0.6887, 0.25, 0.7193, 0.25, 0.7193, 0.25, 0.6887, 0.5, 0.375, 0.375, 0.375, 0.375, 0.375, 0.5, 0.375, 0.375, 0.875, 0.5, 0.875, 0.5, 0.875, 0.375, 0.875, 0.75, 0.5613, 0.75, 0.5, 0.75, 0.5, 0.75, 0.5613, 0.25, 0.7193, 0.25, 0.75, 0.25, 0.75, 0.25, 0.7193, 0.5624, 0.375, 0.5, 0.375, 0.5, 0.375, 0.5624, 0.375, 0.75, 0.75, 0.75, 0.6887, 0.75, 0.6887, 0.75, 0.75, 0.625, 0.375, 0.5624, 0.375, 0.5624, 0.375, 0.625, 0.375])
me_cube_006.materials.append(mat_material)
me_cube_006.update()
me_cube_005 = bpy.data.meshes.new('Cube.005')
me_cube_005.from_pydata([(-0.1628, -0.702, -2.884), (-0.1628, -0.702, 2.884), (-0.1628, 0.702, -2.884), (-0.1628, 0.702, 2.884), (0.1628, -0.702, -2.884), (0.1628, -0.702, 2.884), (0.1628, 0.702, -2.884), (0.1628, 0.702, 2.884)], [], [(0, 1, 3, 2), (2, 3, 7, 6), (6, 7, 5, 4)])
_uv = me_cube_005.uv_layers.new(name='UVMap')
_uv.uv.foreach_set('vector', [0.375, 0.0, 0.625, 0.0, 0.625, 0.25, 0.375, 0.25, 0.375, 0.25, 0.625, 0.25, 0.625, 0.5, 0.375, 0.5, 0.375, 0.5, 0.625, 0.5, 0.625, 0.75, 0.375, 0.75])
me_cube_005.materials.append(mat_material)
me_cube_005.update()
me_cube_007 = bpy.data.meshes.new('Cube.007')
me_cube_007.from_pydata([(-0.1901, 0.02306, -0.05096), (-0.2207, -0.02306, 0.07096), (-0.2207, -0.04306, 0.05096), (-0.2207, -0.0372, 0.0651), (-0.2207, -0.04306, -0.05096), (-0.2207, -0.02306, -0.07096), (-0.2207, -0.0372, -0.0651), (-0.2207, 0.04306, 0.05096), (-0.2207, 0.02306, 0.07096), (-0.2207, 0.0372, 0.0651), (-0.2207, 0.02306, -0.07096), (-0.2207, 0.04306, -0.05096), (-0.2207, 0.0372, -0.0651), (-0.2101, -0.02306, 0.07096), (-0.2101, -0.04306, 0.05096), (-0.1959, -0.02306, 0.0651), (-0.1985, -0.03461, 0.0625), (-0.2101, -0.0372, 0.0651), (-0.2101, -0.02306, -0.07096), (-0.2101, -0.04306, -0.05096), (-0.2101, -0.0372, -0.0651), (-0.1985, -0.03461, -0.0625), (-0.1959, -0.0372, -0.05096), (-0.1959, -0.02306, -0.0651), (-0.2101, 0.02306, 0.07096), (-0.2101, 0.04306, 0.05096), (-0.2101, 0.0372, 0.0651), (-0.1985, 0.03461, 0.0625), (-0.2101, 0.02306, -0.07096), (-0.2101, 0.04306, -0.05096), (-0.1959, 0.02306, -0.0651), (-0.1985, 0.03461, -0.0625), (-0.1959, 0.0372, -0.05096), (-0.2101, 0.0372, -0.0651), (-0.1901, -0.02306, -0.05096), (-0.1983, 0.004932, 0.05096), (-0.1983, 0.02306, 0.03283), (-0.1983, 0.01187, 0.04958), (-0.1983, 0.01775, 0.04565), (-0.1983, 0.02168, 0.03977), (-0.1901, -0.004932, 0.05096), (-0.1901, -0.02306, 0.03283), (-0.1959, -0.03716, 0.05096), (-0.1901, -0.01187, 0.04958), (-0.1901, -0.01775, 0.04565), (-0.1901, -0.02168, 0.03977), (-0.1901, 0.02306, 0.03283), (-0.1901, 0.004932, 0.05096), (-0.1959, 0.02306, 0.06505), (-0.1959, 0.03716, 0.05096), (-0.1901, 0.02168, 0.03977), (-0.1901, 0.01775, 0.04565), (-0.1901, 0.01187, 0.04958), (-0.1983, -0.02306, 0.03283), (-0.1983, -0.004932, 0.05096), (-0.1983, -0.02168, 0.03977), (-0.1983, -0.01775, 0.04565), (-0.1983, -0.01187, 0.04958), (-0.1901, -0.004785, 0.04946), (-0.1901, -0.0113, 0.04819), (-0.1901, -0.01669, 0.04459), (-0.1901, -0.02029, 0.03919), (-0.1901, 0.02029, 0.03919), (-0.1901, 0.01669, 0.04459), (-0.1901, 0.0113, 0.04819), (-0.1901, 0.004785, 0.04946), (-0.1983, 0.0113, 0.04819), (-0.1983, 0.004785, 0.04946), (-0.1983, 0.01669, 0.04459), (-0.1983, 0.02029, 0.03919), (-0.1983, -0.004785, 0.04946), (-0.1983, -0.0113, 0.04819), (-0.1983, -0.01669, 0.04459), (-0.1983, -0.02029, 0.03919), (-0.1828, -0.02065, 0.03283), (-0.1828, 0.02065, 0.03283), (-0.1828, -0.01817, 0.03853), (-0.1828, 0.004285, 0.04773), (-0.1828, 0.01012, 0.04659), (-0.1828, -0.004285, 0.04773), (-0.1828, -0.01012, 0.04659), (-0.1828, -0.01495, 0.04336), (-0.1828, 0.01817, 0.03853), (-0.1828, 0.01495, 0.04336)], [], [(14, 2, 4, 19), (37, 66, 67, 35), (28, 18, 5, 10), (1, 8, 9, 7, 11, 12, 10, 5, 6, 4, 2, 3), (7, 25, 29, 11), (13, 17, 16, 15), (22, 34, 41, 42), (14, 42, 16, 17), (18, 23, 21, 20), (19, 20, 21, 22), (34, 22, 21, 23), (24, 48, 27, 26), (25, 26, 27, 49), (28, 33, 31, 30), (0, 30, 31, 32), (29, 32, 31, 33), (24, 26, 9, 8), (26, 25, 7, 9), (10, 12, 33, 28), (12, 11, 29, 33), (49, 27, 48), (32, 29, 25, 49), (13, 15, 48, 24), (15, 16, 42), (28, 30, 23, 18), (30, 0, 34, 23), (19, 22, 42, 14), (34, 53, 41), (1, 3, 17, 13), (3, 2, 14, 17), (18, 20, 6, 5), (20, 19, 4, 6), (8, 1, 13, 24), (0, 36, 39, 38, 37, 35, 54, 57, 56, 55, 53, 34), (0, 32, 49, 46), (15, 40, 47, 48), (40, 15, 42, 41, 45, 44, 43), (46, 49, 48, 47, 52, 51, 50), (36, 69, 39), (56, 72, 73, 55), (63, 83, 78, 64), (35, 67, 70, 54), (39, 69, 68, 38), (46, 75, 82, 62), (57, 71, 72, 56), (62, 82, 83, 63), (46, 36, 0), (58, 70, 67, 65), (67, 66, 64, 65), (66, 68, 63, 64), (68, 69, 62, 63), (69, 36, 46, 62), (58, 59, 71, 70), (59, 60, 72, 71), (60, 61, 73, 72), (61, 41, 53, 73), (55, 73, 53), (65, 77, 79, 58), (40, 79, 77, 47), (61, 76, 74, 41), (54, 70, 71, 57), (74, 76, 45, 41), (38, 68, 66, 37), (60, 81, 76, 61), (47, 77, 78, 52), (50, 82, 75, 46), (43, 80, 79, 40), (64, 78, 77, 65), (51, 83, 82, 50), (58, 79, 80, 59), (44, 81, 80, 43), (52, 78, 83, 51), (59, 80, 81, 60), (45, 76, 81, 44)])
me_cube_007.polygons.foreach_set('use_smooth', [True] * 74)
_uv = me_cube_007.uv_layers.new(name='UVMap')
_uv.uv.foreach_set('vector', [0.4102, 0.8267, 0.4102, 1.0, 0.5898, 1.0, 0.5898, 0.8267, 0.411, 0.5905, 0.411, 0.5905, 0.4102, 0.6107, 0.4102, 0.6107, 0.7017, 0.5581, 0.7017, 0.6919, 0.875, 0.6919, 0.875, 0.5581, 0.375, 0.05806, 0.375, 0.1919, 0.3853, 0.233, 0.4102, 0.25, 0.5898, 0.25, 0.6147, 0.233, 0.625, 0.1919, 0.625, 0.05806, 0.6147, 0.017, 0.5898, 0.0, 0.4102, 0.0, 0.3853, 0.017, 0.4102, 0.25, 0.4102, 0.4233, 0.5898, 0.4233, 0.5898, 0.25, 0.2983, 0.6919, 0.2983, 0.75, 0.38, 0.7526, 0.375, 0.6919, 0.5898, 0.75, 0.5898, 0.6919, 0.4422, 0.6919, 0.4102, 0.75, 0.4102, 0.8267, 0.4102, 0.75, 0.38, 0.7526, 0.375, 0.8267, 0.7017, 0.6919, 0.625, 0.6919, 0.6308, 0.7418, 0.7017, 0.75, 0.5898, 0.8267, 0.625, 0.8267, 0.6308, 0.7418, 0.5898, 0.75, 0.5898, 0.6919, 0.5898, 0.75, 0.6308, 0.7418, 0.625, 0.6919, 0.2983, 0.5581, 0.375, 0.5581, 0.3692, 0.5082, 0.2983, 0.5, 0.4102, 0.4233, 0.375, 0.4233, 0.3692, 0.5082, 0.4102, 0.5, 0.7017, 0.5581, 0.7017, 0.5, 0.62, 0.4974, 0.625, 0.5581, 0.5898, 0.5581, 0.625, 0.5581, 0.62, 0.4974, 0.5898, 0.5, 0.5898, 0.4233, 0.5898, 0.5, 0.62, 0.4974, 0.625, 0.4233, 0.2983, 0.5581, 0.2983, 0.5, 0.125, 0.5, 0.125, 0.5581, 0.375, 0.4233, 0.4102, 0.4233, 0.4102, 0.25, 0.375, 0.25, 0.875, 0.5581, 0.875, 0.5, 0.7017, 0.5, 0.7017, 0.5581, 0.625, 0.25, 0.5898, 0.25, 0.5898, 0.4233, 0.625, 0.4233, 0.4102, 0.5, 0.3692, 0.5082, 0.3751, 0.5581, 0.5898, 0.5, 0.5898, 0.4233, 0.4102, 0.4233, 0.4102, 0.5, 0.2983, 0.6919, 0.375, 0.6919, 0.375, 0.5581, 0.2983, 0.5581, 0.375, 0.6919, 0.38, 0.7526, 0.4102, 0.7498, 0.7017, 0.5581, 0.625, 0.5581, 0.625, 0.6919, 0.7017, 0.6919, 0.625, 0.5581, 0.5898, 0.5581, 0.5898, 0.6919, 0.625, 0.6919, 0.5898, 0.8267, 0.5898, 0.75, 0.4102, 0.75, 0.4102, 0.8267, 0.5898, 0.6919, 0.4422, 0.6919, 0.4422, 0.6919, 0.125, 0.6919, 0.125, 0.75, 0.2983, 0.75, 0.2983, 0.6919, 0.375, 1.0, 0.4102, 1.0, 0.4102, 0.8267, 0.375, 0.8267, 0.7017, 0.6919, 0.7017, 0.75, 0.875, 0.75, 0.875, 0.6919, 0.625, 0.8267, 0.5898, 0.8267, 0.5898, 1.0, 0.625, 1.0, 0.125, 0.5581, 0.125, 0.6919, 0.2983, 0.6919, 0.2983, 0.5581, 0.5898, 0.5581, 0.4422, 0.5581, 0.4299, 0.5594, 0.4134, 0.5632, 0.411, 0.5905, 0.4102, 0.6107, 0.4102, 0.6393, 0.411, 0.6595, 0.4134, 0.6868, 0.4299, 0.6906, 0.4422, 0.6919, 0.5898, 0.6919, 0.5898, 0.5581, 0.5898, 0.5, 0.4102, 0.5002, 0.4422, 0.5581, 0.3751, 0.6919, 0.4102, 0.6393, 0.4102, 0.6107, 0.375, 0.5581, 0.4102, 0.6393, 0.3751, 0.6919, 0.4102, 0.7498, 0.4102, 0.6919, 0.4102, 0.6879, 0.4102, 0.6765, 0.4102, 0.6595, 0.4422, 0.5581, 0.4102, 0.5002, 0.3751, 0.5581, 0.4102, 0.5581, 0.4127, 0.5581, 0.4196, 0.5581, 0.4299, 0.5581, 0.4422, 0.5581, 0.4299, 0.5594, 0.4299, 0.5594, 0.4134, 0.6868, 0.4134, 0.6868, 0.4299, 0.6906, 0.4299, 0.6906, 0.4102, 0.5581, 0.4102, 0.5581, 0.4102, 0.5905, 0.4102, 0.5905, 0.4102, 0.6107, 0.4102, 0.6107, 0.4102, 0.6393, 0.4102, 0.6393, 0.4299, 0.5594, 0.4299, 0.5594, 0.4134, 0.5632, 0.4134, 0.5632, 0.4422, 0.5581, 0.4422, 0.5581, 0.4299, 0.5581, 0.4299, 0.5581, 0.411, 0.6595, 0.411, 0.6595, 0.4134, 0.6868, 0.4134, 0.6868, 0.4299, 0.5581, 0.4299, 0.5581, 0.4102, 0.5581, 0.4102, 0.5581, 0.4422, 0.5581, 0.4422, 0.5581, 0.5898, 0.5581, 0.4102, 0.6393, 0.4102, 0.6393, 0.4102, 0.6107, 0.4102, 0.6107, 0.4102, 0.6107, 0.411, 0.5905, 0.4102, 0.5905, 0.4102, 0.6107, 0.411, 0.5905, 0.4134, 0.5632, 0.4102, 0.5581, 0.4102, 0.5905, 0.4134, 0.5632, 0.4299, 0.5594, 0.4299, 0.5581, 0.4102, 0.5581, 0.4299, 0.5594, 0.4422, 0.5581, 0.4422, 0.5581, 0.4299, 0.5581, 0.4102, 0.6393, 0.4102, 0.6595, 0.411, 0.6595, 0.4102, 0.6393, 0.4102, 0.6595, 0.4102, 0.6919, 0.4134, 0.6868, 0.411, 0.6595, 0.4102, 0.6919, 0.4299, 0.6919, 0.4299, 0.6906, 0.4134, 0.6868, 0.4299, 0.6919, 0.4422, 0.6919, 0.4422, 0.6919, 0.4299, 0.6906, 0.4299, 0.6906, 0.4299, 0.6906, 0.4422, 0.6919, 0.4102, 0.6107, 0.4102, 0.6107, 0.4102, 0.6393, 0.4102, 0.6393, 0.4102, 0.6393, 0.4102, 0.6393, 0.4102, 0.6107, 0.4102, 0.6107, 0.4299, 0.6919, 0.4299, 0.6919, 0.4422, 0.6919, 0.4422, 0.6919, 0.4102, 0.6393, 0.4102, 0.6393, 0.411, 0.6595, 0.411, 0.6595, 0.4422, 0.6919, 0.4299, 0.6919, 0.4102, 0.6879, 0.4102, 0.6919, 0.4134, 0.5632, 0.4134, 0.5632, 0.411, 0.5905, 0.411, 0.5905, 0.4102, 0.6919, 0.4102, 0.6919, 0.4299, 0.6919, 0.4299, 0.6919, 0.4102, 0.5581, 0.4102, 0.5581, 0.4127, 0.5581, 0.4127, 0.5581, 0.4299, 0.5581, 0.4299, 0.5581, 0.4422, 0.5581, 0.4422, 0.5581, 0.4102, 0.6595, 0.4102, 0.6595, 0.4102, 0.6393, 0.4102, 0.6393, 0.4102, 0.5905, 0.4102, 0.5905, 0.4102, 0.6107, 0.4102, 0.6107, 0.4196, 0.5581, 0.4196, 0.5581, 0.4299, 0.5581, 0.4299, 0.5581, 0.4102, 0.6393, 0.4102, 0.6393, 0.4102, 0.6595, 0.4102, 0.6595, 0.4102, 0.6765, 0.4102, 0.6765, 0.4102, 0.6595, 0.4102, 0.6595, 0.4127, 0.5581, 0.4127, 0.5581, 0.4196, 0.5581, 0.4196, 0.5581, 0.4102, 0.6595, 0.4102, 0.6595, 0.4102, 0.6919, 0.4102, 0.6919, 0.4102, 0.6879, 0.4102, 0.6879, 0.4102, 0.6765, 0.4102, 0.6765])
me_cube_007.materials.append(mat_material)
me_cube_007.update()
me_cylinder = bpy.data.meshes.new('Cylinder')
me_cylinder.from_pydata([(-0.0114, 0.01551, -5.855e-10), (-0.0114, 0.01097, -0.01097), (-0.0114, 0.0, -0.01551), (-0.0114, -0.01097, -0.01097), (-0.0114, -0.01551, -5.855e-10), (-0.0114, -0.01097, 0.01097), (-0.0114, 0.0, 0.01551), (-0.0114, 0.01097, 0.01097), (0.007756, 0.006851, 2.955e-10), (-0.0002452, 0.01551, -1.851e-11), (0.005412, 0.01298, 3.324e-10), (0.007756, 0.004845, -0.004845), (-0.0002452, 0.01097, -0.01097), (0.005412, 0.009175, -0.009175), (0.007756, 0.0, -0.006851), (-0.0002452, 0.0, -0.01551), (0.005412, 0.0, -0.01298), (0.007756, -0.004845, -0.004845), (-0.0002452, -0.01097, -0.01097), (0.005412, -0.009175, -0.009175), (0.007756, -0.006851, 2.955e-10), (-0.0002452, -0.01551, -1.851e-11), (0.005412, -0.01298, 3.324e-10), (0.007756, -0.004845, 0.004845), (-0.0002452, -0.01097, 0.01097), (0.005412, -0.009175, 0.009175), (0.007756, 0.0, 0.006851), (-0.0002452, 0.0, 0.01551), (0.005412, 0.0, 0.01298), (0.007756, 0.004845, 0.004845), (-0.0002452, 0.01097, 0.01097), (0.005412, 0.009175, 0.009175)], [], [(7, 30, 9, 0), (2, 15, 18, 3), (3, 18, 21, 4), (4, 21, 24, 5), (5, 24, 27, 6), (6, 27, 30, 7), (0, 9, 12, 1), (1, 12, 15, 2), (0, 1, 2, 3, 4, 5, 6, 7), (12, 9, 10, 13), (13, 10, 8, 11), (15, 12, 13, 16), (16, 13, 11, 14), (18, 15, 16, 19), (19, 16, 14, 17), (21, 18, 19, 22), (22, 19, 17, 20), (24, 21, 22, 25), (25, 22, 20, 23), (27, 24, 25, 28), (28, 25, 23, 26), (30, 27, 28, 31), (31, 28, 26, 29), (9, 30, 31, 10), (10, 31, 29, 8), (11, 8, 29, 26, 23, 20, 17, 14)])
me_cylinder.polygons.foreach_set('use_smooth', [True] * 26)
_uv = me_cylinder.uv_layers.new(name='UVMap')
_uv.uv.foreach_set('vector', [0.125, 0.5, 0.125, 0.7421, 0.0, 0.7421, 0.0, 0.5, 0.75, 0.5, 0.75, 0.7421, 0.625, 0.7421, 0.625, 0.5, 0.625, 0.5, 0.625, 0.7421, 0.5, 0.7421, 0.5, 0.5, 0.5, 0.5, 0.5, 0.7421, 0.375, 0.7421, 0.375, 0.5, 0.375, 0.5, 0.375, 0.7421, 0.25, 0.7421, 0.25, 0.5, 0.25, 0.5, 0.25, 0.7421, 0.125, 0.7421, 0.125, 0.5, 1.0, 0.5, 1.0, 0.7421, 0.875, 0.7421, 0.875, 0.5, 0.875, 0.5, 0.875, 0.7421, 0.75, 0.7421, 0.75, 0.5, 0.75, 0.49, 0.9197, 0.4197, 0.99, 0.25, 0.9197, 0.08029, 0.75, 0.01, 0.5803, 0.08029, 0.51, 0.25, 0.5803, 0.4197, 0.875, 0.7421, 1.0, 0.7421, 0.9898, 1.0, 0.8852, 1.0, 0.4058, 0.4255, 0.2639, 0.4843, 0.25, 0.356, 0.325, 0.325, 0.75, 0.7421, 0.875, 0.7421, 0.8648, 1.0, 0.7602, 1.0, 0.4843, 0.2639, 0.4255, 0.4058, 0.325, 0.325, 0.356, 0.25, 0.625, 0.7421, 0.75, 0.7421, 0.7398, 1.0, 0.6352, 1.0, 0.4255, 0.09417, 0.4843, 0.2361, 0.356, 0.25, 0.325, 0.175, 0.5, 0.7421, 0.625, 0.7421, 0.6148, 1.0, 0.5102, 1.0, 0.2639, 0.01575, 0.4058, 0.07455, 0.325, 0.175, 0.25, 0.144, 0.375, 0.7421, 0.5, 0.7421, 0.4898, 1.0, 0.3852, 1.0, 0.09417, 0.07455, 0.2361, 0.01575, 0.25, 0.144, 0.175, 0.175, 0.25, 0.7421, 0.375, 0.7421, 0.3648, 1.0, 0.2602, 1.0, 0.01575, 0.2361, 0.07455, 0.09417, 0.175, 0.175, 0.144, 0.25, 0.125, 0.7421, 0.25, 0.7421, 0.2398, 1.0, 0.1352, 1.0, 0.07455, 0.4058, 0.01575, 0.2639, 0.144, 0.25, 0.175, 0.325, 0.0, 0.7421, 0.125, 0.7421, 0.1148, 1.0, 0.01022, 1.0, 0.2361, 0.4843, 0.09417, 0.4255, 0.175, 0.325, 0.25, 0.356, 0.325, 0.325, 0.25, 0.356, 0.175, 0.325, 0.144, 0.25, 0.175, 0.175, 0.25, 0.144, 0.325, 0.175, 0.356, 0.25])
me_cylinder.materials.append(mat_material)
me_cylinder.update()
me_cube_008 = bpy.data.meshes.new('Cube.008')
me_cube_008.from_pydata([(-1.0, 0.4039, -1.906), (-1.0, 0.4039, 4.448), (-0.6744, -1.0, -1.906), (-0.6744, -1.0, 4.448), (-0.6744, 0.4039, -1.906), (-0.6744, 0.4039, 4.448)], [], [(0, 1, 5, 4), (4, 5, 3, 2)])
_uv = me_cube_008.uv_layers.new(name='UVMap')
_uv.uv.foreach_set('vector', [0.375, 0.25, 0.625, 0.25, 0.625, 0.5, 0.375, 0.5, 0.375, 0.5, 0.625, 0.5, 0.625, 0.75, 0.375, 0.75])
me_cube_008.materials.append(mat_material)
me_cube_008.update()

# ---- objects
ob_base = bpy.data.objects.new('Base', me_plane_001)
ob_plane_002 = bpy.data.objects.new('Plane.002', me_plane_007)
ob_plane_001 = bpy.data.objects.new('Plane.001', me_plane)
ob_cube = bpy.data.objects.new('Cube', me_cube)
ob_doorleft = bpy.data.objects.new('DoorLeft', me_cube_001)
ob_cube_003 = bpy.data.objects.new('Cube.003', me_cube_003)
ob_doorright = bpy.data.objects.new('DoorRight', me_cube_004)
ob_cube_002 = bpy.data.objects.new('Cube.002', me_cube_006)
ob_cube_005 = bpy.data.objects.new('Cube.005', me_cube_005)
ob_cube_006 = bpy.data.objects.new('Cube.006', me_cube_007)
ob_cylinder = bpy.data.objects.new('Cylinder', me_cylinder)
ob_cube_007 = bpy.data.objects.new('Cube.007', me_cube_008)

# ---- transforms, parenting, visibility, modifiers, constraints
ob_base.location = (0.0, 0.0, 0.0)
_m = ob_base.modifiers.new('Auto Smooth', 'NODES')
_m.node_group = ng_auto_smooth
_gi = [s.identifier for s in ng_auto_smooth.interface.items_tree if s.item_type == 'SOCKET' and s.in_out == 'INPUT']
_m[_gi[1]] = 0.5236  # Angle
ob_plane_002.location = (-1.5, 1.5, -2.0)
_m = ob_plane_002.modifiers.new('Mirror', 'MIRROR')
_m.use_axis = (False, True, False)
_m = ob_plane_002.modifiers.new('Auto Smooth', 'NODES')
_m.node_group = ng_auto_smooth
_gi = [s.identifier for s in ng_auto_smooth.interface.items_tree if s.item_type == 'SOCKET' and s.in_out == 'INPUT']
_m[_gi[1]] = 0.5236  # Angle
ob_plane_001.location = (-1.685, 1.5, -1.0)
ob_plane_001.rotation_euler = (-0.0, 1.571, 0.0)
_m = ob_plane_001.modifiers.new('Mirror', 'MIRROR')
_m.use_axis = (False, True, False)
_m = ob_plane_001.modifiers.new('Auto Smooth', 'NODES')
_m.node_group = ng_auto_smooth
_gi = [s.identifier for s in ng_auto_smooth.interface.items_tree if s.item_type == 'SOCKET' and s.in_out == 'INPUT']
_m[_gi[1]] = 0.5236  # Angle
ob_cube.location = (-1.53, 0.29, -0.3351)
ob_cube.scale = (0.734, 1.0, 1.0)
_m = ob_cube.modifiers.new('Mirror', 'MIRROR')
_m.use_axis = (False, True, False)
_m.mirror_object = ob_plane_001
_m = ob_cube.modifiers.new('Mirror.001', 'MIRROR')
_m.use_axis = (False, False, True)
_m.mirror_object = ob_cube_005
_m = ob_cube.modifiers.new('Auto Smooth', 'NODES')
_m.node_group = ng_auto_smooth
_gi = [s.identifier for s in ng_auto_smooth.interface.items_tree if s.item_type == 'SOCKET' and s.in_out == 'INPUT']
_m[_gi[1]] = 0.5236  # Angle
ob_doorleft.location = (-1.886, 1.5, -1.37)
ob_doorleft.rotation_euler = (1.571, -0.0, 0.0)
ob_doorleft.scale = (0.7193, 0.7193, 0.7193)
_m = ob_doorleft.modifiers.new('Auto Smooth', 'NODES')
_m.node_group = ng_auto_smooth
_gi = [s.identifier for s in ng_auto_smooth.interface.items_tree if s.item_type == 'SOCKET' and s.in_out == 'INPUT']
_m[_gi[1]] = 0.5236  # Angle
ob_cube_003.location = (-1.685, 1.5, -0.9097)
ob_doorright.location = (-1.886, 1.5, -1.37)
ob_doorright.rotation_euler = (1.571, -0.0, 0.0)
ob_doorright.scale = (0.7193, 0.7193, 0.7193)
_m = ob_doorright.modifiers.new('Auto Smooth', 'NODES')
_m.node_group = ng_auto_smooth
_gi = [s.identifier for s in ng_auto_smooth.interface.items_tree if s.item_type == 'SOCKET' and s.in_out == 'INPUT']
_m[_gi[1]] = 0.5236  # Angle
ob_cube_002.location = (-1.611, 1.5, -0.4645)
ob_cube_002.scale = (0.9871, 0.9871, 0.9871)
_m = ob_cube_002.modifiers.new('Auto Smooth', 'NODES')
_m.node_group = ng_auto_smooth
_gi = [s.identifier for s in ng_auto_smooth.interface.items_tree if s.item_type == 'SOCKET' and s.in_out == 'INPUT']
_m[_gi[1]] = 0.5236  # Angle
ob_cube_005.location = (-1.849, 0.314, -1.049)
ob_cube_005.scale = (0.2986, 0.2986, 0.2986)
_m = ob_cube_005.modifiers.new('Mirror', 'MIRROR')
_m.use_axis = (False, True, False)
_m.mirror_object = ob_cube_002
ob_cube_006.location = (-1.681, 0.9205, -1.293)
ob_cube_006.scale = (1.269, 1.269, 1.269)
_m = ob_cube_006.modifiers.new('Auto Smooth', 'NODES')
_m.node_group = ng_auto_smooth
_gi = [s.identifier for s in ng_auto_smooth.interface.items_tree if s.item_type == 'SOCKET' and s.in_out == 'INPUT']
_m[_gi[1]] = 0.5236  # Angle
ob_cylinder.location = (-1.921, 0.9205, -1.267)
_m = ob_cylinder.modifiers.new('Array', 'ARRAY')
_m.relative_offset_displace = (0.0, 0.0, -1.5)
_m = ob_cylinder.modifiers.new('Auto Smooth', 'NODES')
_m.node_group = ng_auto_smooth
_gi = [s.identifier for s in ng_auto_smooth.interface.items_tree if s.item_type == 'SOCKET' and s.in_out == 'INPUT']
_m[_gi[1]] = 0.5236  # Angle
ob_cube_007.location = (-1.328, 0.403, -0.3889)
ob_cube_007.rotation_euler = (-0.0, 1.571, 0.0)
ob_cube_007.scale = (0.2986, 0.2986, 0.2986)
_m = ob_cube_007.modifiers.new('Mirror', 'MIRROR')
_m.use_axis = (False, True, False)
_m.mirror_object = ob_cube_002

# ---- collection membership
col_collection.objects.link(ob_base)
col_collection.objects.link(ob_plane_002)
col_collection.objects.link(ob_plane_001)
col_collection.objects.link(ob_cube)
col_collection.objects.link(ob_doorleft)
col_collection.objects.link(ob_cube_003)
col_collection.objects.link(ob_doorright)
col_collection.objects.link(ob_cube_002)
col_collection.objects.link(ob_cube_005)
col_collection.objects.link(ob_cube_006)
col_collection.objects.link(ob_cylinder)
col_collection.objects.link(ob_cube_007)

# ---- scene / render settings (as saved in the file)
scene.frame_start = 1; scene.frame_end = 250; scene.frame_set(1)
scene.render.engine = 'BLENDER_EEVEE_NEXT'
scene.cycles.sampling_pattern = 'TABULATED_SOBOL'
bpy.context.view_layer.update()

# ---- added for rendering (the .blend has no active camera and no usable light): camera, sun
cam_auto = bpy.data.cameras.new('AutoCamera')
cam_auto.lens = 50.0
cam_auto.sensor_width = 36.0
cam_auto.clip_end = 1000.0
ob_auto_camera = bpy.data.objects.new('AutoCamera', cam_auto)
scene.collection.objects.link(ob_auto_camera)
ob_auto_camera.location = (2.84752, -4.0639, 2.70926)
ob_auto_camera.rotation_euler = (1.09748, -7.21219e-08, 0.694738)
scene.camera = ob_auto_camera
light_auto_sun = bpy.data.lights.new('AutoSun', 'SUN')
light_auto_sun.energy = 3.0
light_auto_sun.angle = 0.0523599
ob_auto_sun = bpy.data.objects.new('AutoSun', light_auto_sun)
scene.collection.objects.link(ob_auto_sun)
ob_auto_sun.rotation_euler = (0.872665, 0.174533, 0.523599)
bpy.context.view_layer.update()
